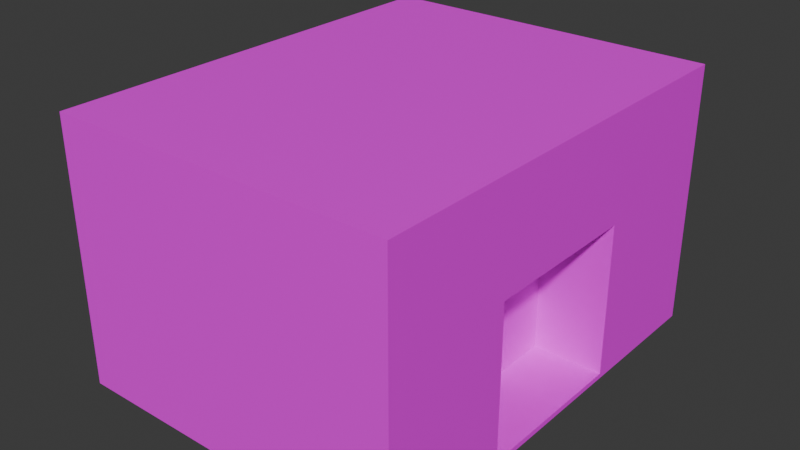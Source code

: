 # Source: DungeonExt.blend  (saved by Blender 5.0.119; exported with 4.5.12 LTS)
import bpy
from mathutils import Matrix  # noqa: F401  (used for matrix-valued properties, if any)

bpy.ops.wm.read_factory_settings(use_empty=True)
scene = bpy.context.scene
scene.name = 'Scene'

# ---- collections
col_collection = bpy.data.collections.new('Collection'); scene.collection.children.link(col_collection)

# ---- images (referenced by path relative to the original .blend; pixels are not part of the script)
import os
ASSET_DIR = os.environ.get("B2B_ASSET_DIR", "")  # directory of the original .blend (textures are referenced by path, not embedded)
HERE = os.path.dirname(os.path.abspath(__file__))  # packed textures are extracted next to this script under _unpacked/

def load_image(name, relpath, width, height, colorspace="sRGB"):
    """Load a texture the original file referenced (path relative to the .blend, or extracted next to this script)."""
    p = next((c for c in (os.path.join(HERE, relpath), os.path.join(ASSET_DIR, relpath)) if relpath and os.path.exists(c)), "")
    if p:
        img = bpy.data.images.load(p, check_existing=True)
        img.name = name
    else:  # same state as the original file: an image datablock whose file is absent (Cycles renders it pink)
        img = bpy.data.images.new(name, width, height)
        img.source = "FILE"
        img.filepath = "//" + (relpath or name)
    img.colorspace_settings.name = colorspace
    return img
img_dungeonentrance = load_image('DungeonEntrance', 'missing.png', 1024, 1024, 'sRGB')
img_dungeonext = load_image('DungeonExt', 'missing.png', 1024, 1024, 'sRGB')

# ---- materials (node trees are filled in below, after node groups)
mat_material = bpy.data.materials.new('Material')
mat_material.alpha_threshold = 0.0
mat_material.use_backface_culling_lightprobe_volume = False
mat_material.roughness = 0.5
mat_material.line_color = (0.0, 0.0, 0.0, 1.0)
mat_material_001 = bpy.data.materials.new('Material.001')

# ---- material node trees
mat_material.use_nodes = True; mat_material.node_tree.nodes.clear()
_N = mat_material.node_tree.nodes; _L = mat_material.node_tree.links
n0 = _N.new('ShaderNodeOutputMaterial'); n0.name = 'Material Output'; n0.location = (200, 100)
n1 = _N.new('ShaderNodeBsdfPrincipled'); n1.name = 'Principled BSDF'; n1.location = (-200, 100)
n2 = _N.new('ShaderNodeTexImage'); n2.name = 'Image Texture'; n2.location = (-616, 132)
n2.image = img_dungeonentrance
_L.new(n1.outputs[0], n0.inputs[0])
_L.new(n2.outputs[0], n1.inputs[0])
n0.is_active_output = True
mat_material_001.use_nodes = True; mat_material_001.node_tree.nodes.clear()
_N = mat_material_001.node_tree.nodes; _L = mat_material_001.node_tree.links
n0 = _N.new('ShaderNodeBsdfPrincipled'); n0.name = 'Principled BSDF'; n0.location = (-200, 100)
n1 = _N.new('ShaderNodeOutputMaterial'); n1.name = 'Material Output'; n1.location = (200, 100)
n2 = _N.new('ShaderNodeTexImage'); n2.name = 'Image Texture'; n2.location = (-613, 125)
n2.image = img_dungeonext
_L.new(n0.outputs[0], n1.inputs[0])
_L.new(n2.outputs[0], n0.inputs[0])
n1.is_active_output = True

# ---- world
world_world = bpy.data.worlds.new('World'); scene.world = world_world
world_world.use_nodes = True; world_world.node_tree.nodes.clear()
_N = world_world.node_tree.nodes; _L = world_world.node_tree.links
n0 = _N.new('ShaderNodeOutputWorld'); n0.name = 'World Output'; n0.location = (200, 100)
n1 = _N.new('ShaderNodeBackground'); n1.name = 'Background'; n1.location = (-200, 100)
n1.inputs[0].default_value = (0.05088, 0.05088, 0.05088, 1.0)
_L.new(n1.outputs[0], n0.inputs[0])
n0.is_active_output = True
world_world.color = (0.05088, 0.05088, 0.05088)
world_world.sun_shadow_jitter_overblur = 0.0

# ---- meshes
me_cube = bpy.data.meshes.new('Cube')
me_cube.from_pydata([(1.0, 1.0, 1.0), (0.5882, -0.3838, -0.9615), (1.0, 1.0, -1.0), (0.5882, -0.3838, 0.1923), (1.0, -1.0, 1.0), (0.5882, 0.3569, -0.9615), (1.0, -1.0, -1.0), (0.5882, 0.3569, 0.1923), (-1.0, 1.0, 1.0), (-1.0, 1.0, -1.0), (-1.0, -1.0, 1.0), (-1.0, -1.0, -1.0), (1.0, 0.3569, 0.1923), (1.0, -0.3838, -0.9615), (1.0, -0.3838, 0.1923), (1.0, 0.3569, -0.9615)], [], [(0, 8, 10, 4), (6, 4, 10, 11), (11, 10, 8, 9), (9, 2, 6, 11), (15, 2, 0, 4, 6, 13, 14, 12), (13, 6, 2, 15), (9, 8, 0, 2), (12, 7, 5, 15), (13, 1, 3, 14), (5, 1, 13, 15), (3, 7, 12, 14)])
_uv = me_cube.uv_layers.new(name='UVMap')
_uv.uv.foreach_set('vector', [0.625, 0.5, 0.875, 0.5, 0.875, 0.75, 0.625, 0.75, 0.375, 0.75, 0.625, 0.75, 0.625, 1.0, 0.375, 1.0, 0.375, 0.0, 0.625, 0.0, 0.625, 0.25, 0.375, 0.25, 0.125, 0.5, 0.375, 0.5, 0.375, 0.75, 0.125, 0.75, 0.3798, 0.5804, 0.375, 0.5, 0.625, 0.5, 0.625, 0.75, 0.375, 0.75, 0.3798, 0.673, 0.524, 0.673, 0.524, 0.5804, 0.3798, 0.673, 0.375, 0.75, 0.375, 0.5, 0.3798, 0.5804, 0.375, 0.25, 0.625, 0.25, 0.625, 0.5, 0.375, 0.5, 0.625, 0.3375, 0.625, 0.25, 0.375, 0.25, 0.375, 0.3375, 0.375, 0.9125, 0.375, 1.0, 0.625, 1.0, 0.625, 0.9125, 0.125, 0.5, 0.125, 0.75, 0.2125, 0.75, 0.2125, 0.5, 0.875, 0.75, 0.875, 0.5, 0.7875, 0.5, 0.7875, 0.75])
me_cube.materials.append(mat_material)
me_cube.materials.append(mat_material_001)
me_cube.use_mirror_vertex_groups = False
me_cube.update()
me_cube_002 = bpy.data.meshes.new('Cube.002')
me_cube_002.from_pydata([(0.5882, -0.3838, -0.9615), (0.5882, -0.3838, 0.1923), (0.5882, 0.3569, -0.9615), (0.5882, 0.3569, 0.1923)], [], [(0, 2, 3, 1)])
_uv = me_cube_002.uv_layers.new(name='UVMap')
_uv.uv.foreach_set('vector', [0.375, 0.0, 0.375, 0.25, 0.625, 0.25, 0.625, 0.0])
me_cube_002.materials.append(mat_material)
me_cube_002.use_mirror_vertex_groups = False
me_cube_002.update()

# ---- objects
ob_dungeon = bpy.data.objects.new('Dungeon', me_cube)
ob_dungeon_001 = bpy.data.objects.new('Dungeon.001', me_cube_002)

# ---- transforms, parenting, visibility, modifiers, constraints
ob_dungeon.location = (0.0, 0.0, 0.0)
ob_dungeon.scale = (3.4, 4.32, 2.6)
ob_dungeon.lock_rotations_4d = False
ob_dungeon.empty_display_type = 'ARROWS'
ob_dungeon.lineart.crease_threshold = 0.0
ob_dungeon_001.location = (0.0, 0.0, 0.0)
ob_dungeon_001.scale = (3.4, 4.32, 2.6)
ob_dungeon_001.lock_rotations_4d = False
ob_dungeon_001.empty_display_type = 'ARROWS'
ob_dungeon_001.lineart.crease_threshold = 0.0

# ---- collection membership
col_collection.objects.link(ob_dungeon)
col_collection.objects.link(ob_dungeon_001)

# ---- scene / render settings (as saved in the file)
scene.frame_start = 1; scene.frame_end = 250; scene.frame_set(1)
scene.render.engine = 'BLENDER_EEVEE_NEXT'
scene.render.bake_bias = 0.0
scene.render.bake_samples = 0
scene.cycles.sampling_pattern = 'TABULATED_SOBOL'
scene.eevee.use_volume_custom_range = False
bpy.context.view_layer.update()

# ---- added for rendering (the .blend has no active camera and no usable light): camera, sun
cam_auto = bpy.data.cameras.new('AutoCamera')
cam_auto.lens = 50.0
cam_auto.sensor_width = 36.0
cam_auto.clip_end = 1000.0
ob_auto_camera = bpy.data.objects.new('AutoCamera', cam_auto)
scene.collection.objects.link(ob_auto_camera)
ob_auto_camera.location = (11.2532, -13.5038, 9.00253)
ob_auto_camera.rotation_euler = (1.09748, -7.21219e-08, 0.694738)
scene.camera = ob_auto_camera
light_auto_sun = bpy.data.lights.new('AutoSun', 'SUN')
light_auto_sun.energy = 3.0
light_auto_sun.angle = 0.0523599
ob_auto_sun = bpy.data.objects.new('AutoSun', light_auto_sun)
scene.collection.objects.link(ob_auto_sun)
ob_auto_sun.rotation_euler = (0.872665, 0.174533, 0.523599)
bpy.context.view_layer.update()
